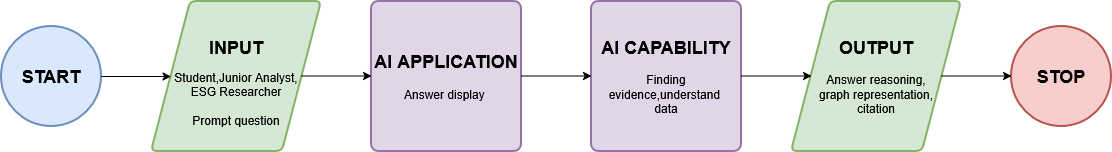

The diagram above was exported from draw.io. Its source (the exported page's mxGraphModel, read from the mxfile embedded in the PNG):
<mxGraphModel dx="2190" dy="843" grid="1" gridSize="10" guides="1" tooltips="1" connect="1" arrows="1" fold="1" page="1" pageScale="1" pageWidth="827" pageHeight="1169" math="0" shadow="0">
  <root>
    <mxCell id="0" />
    <mxCell id="1" parent="0" />
    <mxCell id="rdlq6395w79ny1hn1ETF-3" parent="1" style="strokeWidth=2;html=1;shape=mxgraph.flowchart.start_2;whiteSpace=wrap;strokeColor=#6c8ebf;fillColor=#dae8fc;" value="&lt;font style=&quot;font-size: 18px;&quot;&gt;&lt;b&gt;START&lt;/b&gt;&lt;/font&gt;" vertex="1">
      <mxGeometry height="100" width="100" x="-120" y="390" as="geometry" />
    </mxCell>
    <mxCell id="rdlq6395w79ny1hn1ETF-4" parent="1" style="strokeWidth=2;html=1;shape=mxgraph.flowchart.start_2;whiteSpace=wrap;strokeColor=#b85450;fillColor=#f8cecc;" value="&lt;b&gt;&lt;font style=&quot;font-size: 18px;&quot;&gt;STOP&lt;/font&gt;&lt;/b&gt;" vertex="1">
      <mxGeometry height="100" width="100" x="890" y="390" as="geometry" />
    </mxCell>
    <mxCell id="rdlq6395w79ny1hn1ETF-5" parent="1" style="shape=parallelogram;html=1;strokeWidth=2;perimeter=parallelogramPerimeter;whiteSpace=wrap;rounded=1;arcSize=12;size=0.23;strokeColor=#82b366;fillColor=#d5e8d4;" value="&lt;p&gt;&lt;b&gt;&lt;font style=&quot;font-size: 18px;&quot;&gt;INPUT&lt;/font&gt;&lt;/b&gt;&lt;/p&gt;&lt;div&gt;Student,Junior Analyst,&lt;/div&gt;&lt;div&gt;ESG Researcher&lt;/div&gt;&lt;div&gt;&lt;br&gt;&lt;/div&gt;&lt;div&gt;Prompt question&lt;/div&gt;" vertex="1">
      <mxGeometry height="150" width="170" x="30" y="365" as="geometry" />
    </mxCell>
    <mxCell id="rdlq6395w79ny1hn1ETF-6" parent="1" style="rounded=1;whiteSpace=wrap;html=1;absoluteArcSize=1;arcSize=14;strokeWidth=2;strokeColor=#9673a6;fillColor=#e1d5e7;" value="&lt;div&gt;&lt;font style=&quot;font-size: 18px;&quot;&gt;&lt;b&gt;AI APPLICATION&lt;/b&gt;&lt;/font&gt;&lt;/div&gt;&lt;div&gt;&lt;br&gt;&lt;/div&gt;&lt;div&gt;Answer&lt;b&gt;&amp;nbsp;&lt;/b&gt;display&lt;b&gt;&amp;nbsp;&lt;/b&gt;&lt;/div&gt;" vertex="1">
      <mxGeometry height="150" width="150" x="250" y="365" as="geometry" />
    </mxCell>
    <mxCell id="rdlq6395w79ny1hn1ETF-7" parent="1" style="rounded=1;whiteSpace=wrap;html=1;absoluteArcSize=1;arcSize=14;strokeWidth=2;strokeColor=#9673a6;fillColor=#e1d5e7;" value="&lt;div&gt;&lt;font style=&quot;font-size: 18px;&quot;&gt;&lt;b&gt;AI CAPABILITY&lt;/b&gt;&lt;/font&gt;&lt;/div&gt;&lt;div&gt;&lt;br&gt;&lt;/div&gt;&lt;div&gt;Finding evidence,understand&amp;nbsp;&lt;/div&gt;&lt;div&gt;data&lt;/div&gt;" vertex="1">
      <mxGeometry height="150" width="150" x="470" y="365" as="geometry" />
    </mxCell>
    <mxCell id="rdlq6395w79ny1hn1ETF-8" parent="1" style="shape=parallelogram;html=1;strokeWidth=2;perimeter=parallelogramPerimeter;whiteSpace=wrap;rounded=1;arcSize=12;size=0.23;strokeColor=#82b366;fillColor=#d5e8d4;" value="&lt;div&gt;&lt;font style=&quot;font-size: 18px;&quot;&gt;&lt;b&gt;OUTPUT&lt;/b&gt;&lt;/font&gt;&lt;/div&gt;&lt;div&gt;&lt;br&gt;&lt;/div&gt;&lt;div&gt;Answer reasoning,&lt;/div&gt;&lt;div&gt;graph representation,&lt;/div&gt;&lt;div&gt;citation&lt;/div&gt;" vertex="1">
      <mxGeometry height="150" width="170" x="670" y="365" as="geometry" />
    </mxCell>
    <mxCell id="rdlq6395w79ny1hn1ETF-9" edge="1" parent="1" style="endArrow=classic;html=1;rounded=0;defaultLabelBackgroundColor=page;" target="rdlq6395w79ny1hn1ETF-5" value="">
      <mxGeometry height="50" relative="1" width="50" as="geometry">
        <mxPoint x="-20" y="440" as="sourcePoint" />
        <mxPoint x="30" y="390" as="targetPoint" />
      </mxGeometry>
    </mxCell>
    <mxCell id="rdlq6395w79ny1hn1ETF-10" edge="1" parent="1" style="endArrow=classic;html=1;rounded=0;defaultLabelBackgroundColor=page;" value="">
      <mxGeometry height="50" relative="1" width="50" as="geometry">
        <mxPoint x="180" y="439.5" as="sourcePoint" />
        <mxPoint x="250" y="439.5" as="targetPoint" />
      </mxGeometry>
    </mxCell>
    <mxCell id="rdlq6395w79ny1hn1ETF-11" edge="1" parent="1" style="endArrow=classic;html=1;rounded=0;defaultLabelBackgroundColor=page;" value="">
      <mxGeometry height="50" relative="1" width="50" as="geometry">
        <mxPoint x="400" y="439.5" as="sourcePoint" />
        <mxPoint x="470" y="439.5" as="targetPoint" />
      </mxGeometry>
    </mxCell>
    <mxCell id="rdlq6395w79ny1hn1ETF-12" edge="1" parent="1" style="endArrow=classic;html=1;rounded=0;defaultLabelBackgroundColor=page;" value="">
      <mxGeometry height="50" relative="1" width="50" as="geometry">
        <mxPoint x="620" y="439.5" as="sourcePoint" />
        <mxPoint x="690" y="439.5" as="targetPoint" />
      </mxGeometry>
    </mxCell>
    <mxCell id="rdlq6395w79ny1hn1ETF-13" edge="1" parent="1" style="endArrow=classic;html=1;rounded=0;defaultLabelBackgroundColor=page;" value="">
      <mxGeometry height="50" relative="1" width="50" as="geometry">
        <mxPoint x="820" y="439.5" as="sourcePoint" />
        <mxPoint x="890" y="439.5" as="targetPoint" />
      </mxGeometry>
    </mxCell>
  </root>
</mxGraphModel>